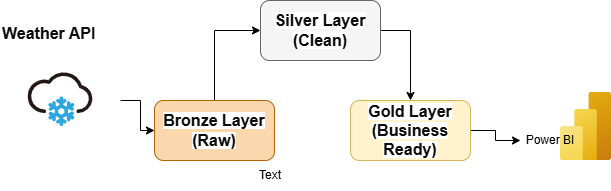

The diagram above was exported from draw.io. Its source (the exported page's mxGraphModel, read from the mxfile embedded in the PNG):
<mxGraphModel dx="786" dy="1620" grid="1" gridSize="10" guides="1" tooltips="1" connect="1" arrows="1" fold="1" page="1" pageScale="1" pageWidth="827" pageHeight="1169" math="0" shadow="0">
  <root>
    <mxCell id="0" />
    <mxCell id="1" parent="0" />
    <mxCell id="HNweHzknGvDGdb4twO2e-3" edge="1" parent="1" source="HNweHzknGvDGdb4twO2e-1" style="edgeStyle=orthogonalEdgeStyle;rounded=0;orthogonalLoop=1;jettySize=auto;html=1;" target="HNweHzknGvDGdb4twO2e-2">
      <mxGeometry relative="1" as="geometry" />
    </mxCell>
    <mxCell id="HNweHzknGvDGdb4twO2e-1" parent="1" style="shape=image;html=1;verticalAlign=top;verticalLabelPosition=bottom;labelBackgroundColor=#ffffff;imageAspect=0;aspect=fixed;image=https://icons.diagrams.net/icon-cache1/Weather_Color-2043/weather-24-869.svg" value="" vertex="1">
      <mxGeometry height="120" width="120" x="140" y="-10" as="geometry" />
    </mxCell>
    <mxCell id="HNweHzknGvDGdb4twO2e-10" edge="1" parent="1" source="HNweHzknGvDGdb4twO2e-2" style="edgeStyle=orthogonalEdgeStyle;rounded=0;orthogonalLoop=1;jettySize=auto;html=1;exitX=0.5;exitY=0;exitDx=0;exitDy=0;entryX=0;entryY=0.5;entryDx=0;entryDy=0;" target="HNweHzknGvDGdb4twO2e-4">
      <mxGeometry relative="1" as="geometry" />
    </mxCell>
    <UserObject label="&lt;strong style=&quot;box-sizing: border-box; font-weight: bold; color: rgb(13, 13, 13); font-family: &amp;quot;Siemens Sans Roman&amp;quot;, sans-serif; font-size: medium; text-align: justify; background-color: rgb(255, 255, 255);&quot;&gt;Bronze Layer (Raw)&lt;/strong&gt;" tooltip="Brown" id="HNweHzknGvDGdb4twO2e-2">
      <mxCell parent="1" style="rounded=1;whiteSpace=wrap;html=1;fillColor=#fad7ac;strokeColor=#b46504;glass=0;" vertex="1">
        <mxGeometry height="60" width="120" x="294" y="50" as="geometry" />
      </mxCell>
    </UserObject>
    <mxCell id="HNweHzknGvDGdb4twO2e-11" edge="1" parent="1" source="HNweHzknGvDGdb4twO2e-4" style="edgeStyle=orthogonalEdgeStyle;rounded=0;orthogonalLoop=1;jettySize=auto;html=1;exitX=1;exitY=0.5;exitDx=0;exitDy=0;entryX=0.5;entryY=0;entryDx=0;entryDy=0;" target="HNweHzknGvDGdb4twO2e-6">
      <mxGeometry relative="1" as="geometry" />
    </mxCell>
    <mxCell id="HNweHzknGvDGdb4twO2e-4" parent="1" style="rounded=1;whiteSpace=wrap;html=1;fillColor=#f5f5f5;strokeColor=#666666;fontColor=#333333;" value="&lt;strong style=&quot;box-sizing: border-box; font-weight: bold; color: rgb(13, 13, 13); font-family: &amp;quot;Siemens Sans Roman&amp;quot;, sans-serif; font-size: medium; text-align: justify; background-color: rgb(255, 255, 255);&quot;&gt;Silver Layer (Clean)&lt;/strong&gt;" vertex="1">
      <mxGeometry height="60" width="120" x="400" y="-50" as="geometry" />
    </mxCell>
    <mxCell id="HNweHzknGvDGdb4twO2e-13" edge="1" parent="1" source="HNweHzknGvDGdb4twO2e-6" style="edgeStyle=orthogonalEdgeStyle;rounded=0;orthogonalLoop=1;jettySize=auto;html=1;exitX=1;exitY=0.5;exitDx=0;exitDy=0;" target="HNweHzknGvDGdb4twO2e-14">
      <mxGeometry relative="1" as="geometry">
        <mxPoint x="690" y="90" as="targetPoint" />
      </mxGeometry>
    </mxCell>
    <mxCell id="HNweHzknGvDGdb4twO2e-6" parent="1" style="rounded=1;whiteSpace=wrap;html=1;fillColor=#fff2cc;strokeColor=#d6b656;" value="&lt;strong style=&quot;box-sizing: border-box; font-weight: bold; color: rgb(13, 13, 13); font-family: &amp;quot;Siemens Sans Roman&amp;quot;, sans-serif; font-size: medium; text-align: justify; background-color: rgb(255, 255, 255);&quot;&gt;Gold Layer (Business Ready)&lt;/strong&gt;" vertex="1">
      <mxGeometry height="60" width="120" x="490" y="50" as="geometry" />
    </mxCell>
    <mxCell id="HNweHzknGvDGdb4twO2e-8" parent="1" style="text;html=1;whiteSpace=wrap;strokeColor=none;fillColor=none;align=center;verticalAlign=middle;rounded=0;" value="Text" vertex="1">
      <mxGeometry height="30" width="60" x="380" y="110" as="geometry" />
    </mxCell>
    <mxCell id="HNweHzknGvDGdb4twO2e-9" parent="1" style="text;html=1;whiteSpace=wrap;overflow=hidden;rounded=0;" value="&lt;h1 style=&quot;margin-top: 0px;&quot;&gt;&lt;strong style=&quot;box-sizing: border-box; font-weight: bold; color: rgb(13, 13, 13); font-family: &amp;quot;Siemens Sans Roman&amp;quot;, sans-serif; font-size: medium; text-align: justify; background-color: rgb(255, 255, 255);&quot;&gt;Weather API&lt;/strong&gt;&lt;/h1&gt;" vertex="1">
      <mxGeometry height="120" width="180" x="140" y="-40" as="geometry" />
    </mxCell>
    <mxCell id="HNweHzknGvDGdb4twO2e-12" parent="1" style="image;aspect=fixed;html=1;points=[];align=center;fontSize=12;image=img/lib/azure2/analytics/Power_BI_Embedded.svg;" value="" vertex="1">
      <mxGeometry height="68" width="51" x="700" y="42" as="geometry" />
    </mxCell>
    <mxCell id="HNweHzknGvDGdb4twO2e-14" parent="1" style="text;html=1;whiteSpace=wrap;strokeColor=none;fillColor=none;align=center;verticalAlign=middle;rounded=0;" value="Power BI" vertex="1">
      <mxGeometry height="30" width="60" x="660" y="75" as="geometry" />
    </mxCell>
  </root>
</mxGraphModel>